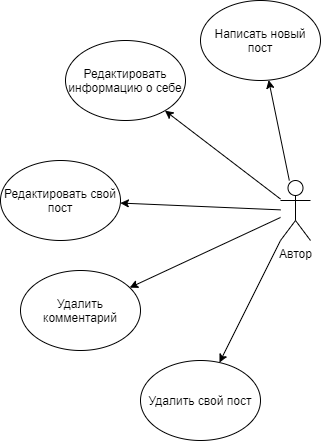

The diagram above was exported from draw.io. Its source (the exported page's mxGraphModel, read from the mxfile embedded in the PNG):
<mxGraphModel dx="1414" dy="751" grid="1" gridSize="10" guides="1" tooltips="1" connect="1" arrows="1" fold="1" page="1" pageScale="1" pageWidth="827" pageHeight="1169" math="0" shadow="0">
  <root>
    <mxCell id="0" />
    <mxCell id="1" parent="0" />
    <mxCell id="2" style="edgeStyle=none;rounded=0;jumpStyle=arc;jumpSize=9;orthogonalLoop=1;jettySize=auto;html=1;" edge="1" source="7" target="8" parent="1">
      <mxGeometry relative="1" as="geometry" />
    </mxCell>
    <mxCell id="3" style="edgeStyle=none;rounded=0;jumpStyle=arc;jumpSize=9;orthogonalLoop=1;jettySize=auto;html=1;" edge="1" source="7" target="9" parent="1">
      <mxGeometry relative="1" as="geometry" />
    </mxCell>
    <mxCell id="4" style="edgeStyle=none;rounded=0;jumpStyle=arc;jumpSize=9;orthogonalLoop=1;jettySize=auto;html=1;" edge="1" source="7" target="10" parent="1">
      <mxGeometry relative="1" as="geometry" />
    </mxCell>
    <mxCell id="5" style="edgeStyle=none;rounded=0;jumpStyle=arc;jumpSize=9;orthogonalLoop=1;jettySize=auto;html=1;" edge="1" source="7" target="11" parent="1">
      <mxGeometry relative="1" as="geometry" />
    </mxCell>
    <mxCell id="6" style="edgeStyle=none;rounded=0;jumpStyle=arc;jumpSize=9;orthogonalLoop=1;jettySize=auto;html=1;" edge="1" source="7" target="12" parent="1">
      <mxGeometry relative="1" as="geometry" />
    </mxCell>
    <mxCell id="7" value="Автор" style="shape=umlActor;verticalLabelPosition=bottom;labelBackgroundColor=#ffffff;verticalAlign=top;html=1;outlineConnect=0;" vertex="1" parent="1">
      <mxGeometry x="570" y="1650" width="30" height="60" as="geometry" />
    </mxCell>
    <mxCell id="8" value="Редактировать информацию о себе" style="ellipse;whiteSpace=wrap;html=1;" vertex="1" parent="1">
      <mxGeometry x="355" y="1510" width="120" height="80" as="geometry" />
    </mxCell>
    <mxCell id="9" value="Написать новый пост" style="ellipse;whiteSpace=wrap;html=1;" vertex="1" parent="1">
      <mxGeometry x="490" y="1470" width="120" height="80" as="geometry" />
    </mxCell>
    <mxCell id="10" value="Редактировать свой пост" style="ellipse;whiteSpace=wrap;html=1;" vertex="1" parent="1">
      <mxGeometry x="290" y="1630" width="120" height="80" as="geometry" />
    </mxCell>
    <mxCell id="11" value="Удалить свой пост" style="ellipse;whiteSpace=wrap;html=1;" vertex="1" parent="1">
      <mxGeometry x="430" y="1830" width="120" height="80" as="geometry" />
    </mxCell>
    <mxCell id="12" value="Удалить комментарий" style="ellipse;whiteSpace=wrap;html=1;" vertex="1" parent="1">
      <mxGeometry x="310" y="1740" width="120" height="80" as="geometry" />
    </mxCell>
  </root>
</mxGraphModel>